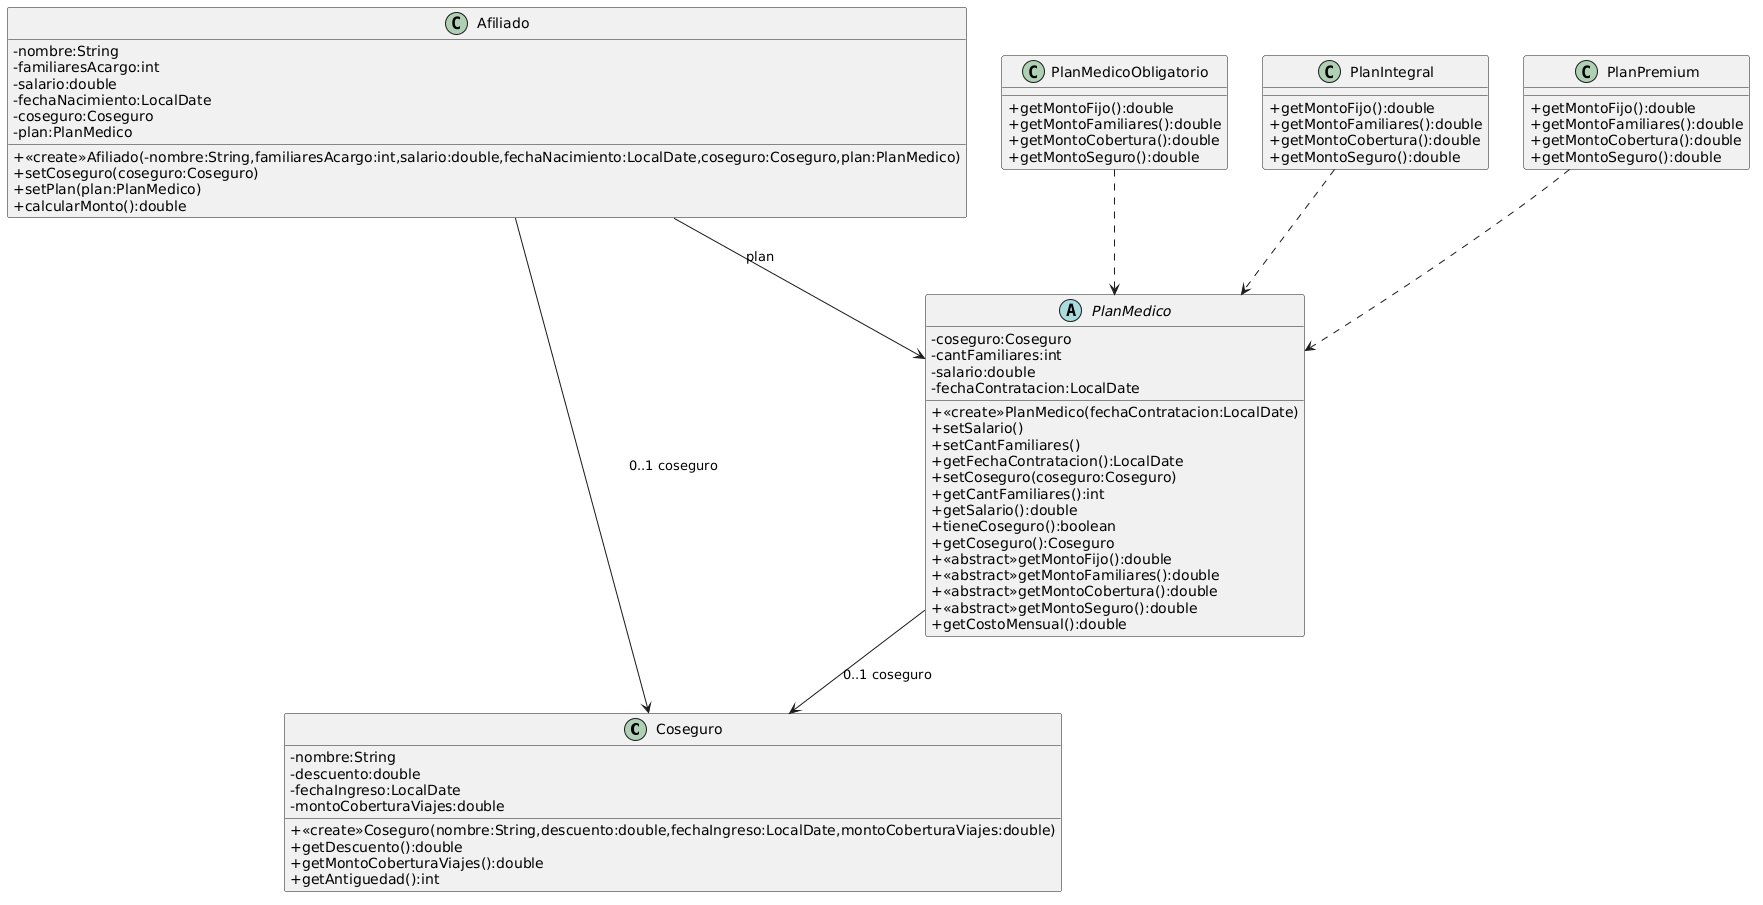

The diagram above was rendered by PlantUML. Its source (embedded in the PNG):
@startuml
skinparam classAttributeIconSize 0

Class Coseguro{
-nombre:String
-descuento:double
-fechaIngreso:LocalDate
-montoCoberturaViajes:double

+<<create>>Coseguro(nombre:String,descuento:double,fechaIngreso:LocalDate,montoCoberturaViajes:double)
+getDescuento():double
+getMontoCoberturaViajes():double
+getAntiguedad():int
}

Class Afiliado{
-nombre:String
-familiaresAcargo:int
-salario:double
-fechaNacimiento:LocalDate
-coseguro:Coseguro
-plan:PlanMedico

+<<create>>Afiliado(-nombre:String,familiaresAcargo:int,salario:double,fechaNacimiento:LocalDate,coseguro:Coseguro,plan:PlanMedico)
+setCoseguro(coseguro:Coseguro)
+setPlan(plan:PlanMedico)
+calcularMonto():double
}

Abstract PlanMedico{
-coseguro:Coseguro
-cantFamiliares:int
-salario:double
-fechaContratacion:LocalDate

+<<create>>PlanMedico(fechaContratacion:LocalDate)
+setSalario()
+setCantFamiliares()
+getFechaContratacion():LocalDate
+setCoseguro(coseguro:Coseguro)
+getCantFamiliares():int
+getSalario():double
+tieneCoseguro():boolean
+getCoseguro():Coseguro
+<<abstract>>getMontoFijo():double
+<<abstract>>getMontoFamiliares():double
+<<abstract>>getMontoCobertura():double
+<<abstract>>getMontoSeguro():double
+getCostoMensual():double
}

Class PlanMedicoObligatorio{
+getMontoFijo():double
+getMontoFamiliares():double
+getMontoCobertura():double
+getMontoSeguro():double
}

Class PlanIntegral{
+getMontoFijo():double
+getMontoFamiliares():double
+getMontoCobertura():double
+getMontoSeguro():double
}

Class PlanPremium{
+getMontoFijo():double
+getMontoFamiliares():double
+getMontoCobertura():double
+getMontoSeguro():double
}

PlanMedicoObligatorio..>PlanMedico
PlanIntegral..>PlanMedico
PlanPremium..>PlanMedico
Afiliado-->PlanMedico:plan
Afiliado-->Coseguro:0..1 coseguro
PlanMedico-->Coseguro:0..1 coseguro
@enduml